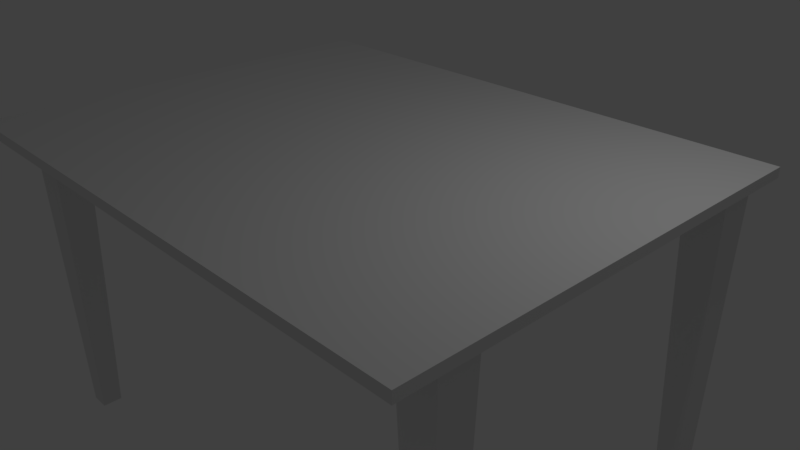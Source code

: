 # Source: table.blend  (saved by Blender 2.79.0; exported with 4.5.12 LTS)
import bpy
from mathutils import Matrix  # noqa: F401  (used for matrix-valued properties, if any)

bpy.ops.wm.read_factory_settings(use_empty=True)
scene = bpy.context.scene
scene.name = 'Scene'

# ---- collections
col_collection_1 = bpy.data.collections.new('Collection 1'); scene.collection.children.link(col_collection_1)

# ---- world
world_world = bpy.data.worlds.new('World'); scene.world = world_world
world_world.color = (0.05088, 0.05088, 0.05088)
world_world.use_sun_shadow = False
world_world.sun_shadow_jitter_overblur = 0.0
world_world.cycles.sampling_method = 'MANUAL'

# ---- cameras
cam_camera = bpy.data.cameras.new('Camera')
cam_camera.clip_end = 100.0
cam_camera.lens = 35.0
cam_camera.sensor_width = 32.0
cam_camera.sensor_height = 18.0
cam_camera.ortho_scale = 7.314
cam_camera.dof.focus_distance = 0.0
cam_camera.dof.aperture_fstop = 128.0

# ---- lights
light_lamp = bpy.data.lights.new('Lamp', 'POINT')
light_lamp.transmission_factor = 0.0
light_lamp.cutoff_distance = 30.0
light_lamp.energy = 100.0
light_lamp.shadow_buffer_clip_start = 1.001
light_lamp.shadow_soft_size = 0.1
light_lamp.shadow_maximum_resolution = 0.006
light_lamp.use_absolute_resolution = True

# ---- meshes
me_cube_001 = bpy.data.meshes.new('Cube.001')
me_cube_001.from_pydata([(-0.3573, -0.5496, -16.9), (-1.0, -1.0, 1.0), (-0.3573, 0.5496, -16.9), (-1.0, 1.0, 1.0), (0.7419, -0.5496, -16.9), (1.0, -1.0, 1.0), (0.7419, 0.5496, -16.9), (1.0, 1.0, 1.0)], [], [(0, 1, 3, 2), (2, 3, 7, 6), (6, 7, 5, 4), (4, 5, 1, 0), (2, 6, 4, 0)])
_uv = me_cube_001.uv_layers.new(name='UVMap')
_uv.uv.foreach_set('vector', [0.1703, 0.0, 0.2198, 1.0, 0.0, 1.0, 0.0495, 0.0, 0.2904, 0.9997, 0.2198, 3.329e-08, 0.4396, 0.0, 0.4112, 0.9997, 0.8297, 0.0, 0.8792, 0.9995, 0.6594, 0.9995, 0.7089, 0.0, 0.468, 0.9997, 0.4396, 2.663e-08, 0.6594, 0.0, 0.5888, 0.9997, 0.8792, 0.06138, 0.8792, 6.657e-09, 1.0, 0.0, 1.0, 0.06138])
me_cube_001.use_remesh_preserve_volume = False
me_cube_001.use_remesh_preserve_attributes = False
me_cube_001.use_mirror_vertex_groups = False
me_cube_001.update()
me_cube = bpy.data.meshes.new('Cube')
me_cube.from_pydata([(-3.723, -3.232, -0.1343), (-3.723, -3.232, -1.031e-05), (-3.723, 2.676, -0.1343), (-3.723, 2.676, -1.031e-05), (3.866, -3.232, -0.1343), (3.866, -3.232, -1.031e-05), (3.866, 2.676, -0.1343), (3.866, 2.676, -1.031e-05)], [], [(0, 1, 3, 2), (2, 3, 7, 6), (6, 7, 5, 4), (4, 5, 1, 0), (2, 6, 4, 0), (7, 3, 1, 5)])
_uv = me_cube.uv_layers.new(name='UVMap')
_uv.uv.foreach_set('vector', [1.0, 0.5, 0.989, 0.5, 0.989, 0.0, 1.0, 0.0, 0.978, 0.6423, 0.967, 0.6423, 0.967, 0.0, 0.978, 0.0, 0.989, 0.5, 1.0, 0.5, 1.0, 1.0, 0.989, 1.0, 0.978, 0.0, 0.989, 0.0, 0.989, 0.6423, 0.978, 0.6423, 1.171e-07, 0.6423, 0.0, 8.071e-08, 0.4835, 0.0, 0.4835, 0.6423, 0.967, 0.0, 0.967, 0.6423, 0.4835, 0.6423, 0.4835, 8.071e-08])
me_cube.use_remesh_preserve_volume = False
me_cube.use_remesh_preserve_attributes = False
me_cube.use_mirror_vertex_groups = False
me_cube.update()
me_cube_002 = bpy.data.meshes.new('Cube.002')
me_cube_002.from_pydata([(-0.3573, -0.5496, -16.9), (-1.0, -1.0, 1.0), (-0.3573, 0.5496, -16.9), (-1.0, 1.0, 1.0), (0.7419, -0.5496, -16.9), (1.0, -1.0, 1.0), (0.7419, 0.5496, -16.9), (1.0, 1.0, 1.0)], [], [(0, 1, 3, 2), (2, 3, 7, 6), (6, 7, 5, 4), (4, 5, 1, 0), (2, 6, 4, 0)])
_uv = me_cube_002.uv_layers.new(name='UVMap')
_uv.uv.foreach_set('vector', [0.1703, 0.0, 0.2198, 1.0, 0.0, 1.0, 0.0495, 0.0, 0.2904, 0.9997, 0.2198, 3.329e-08, 0.4396, 0.0, 0.4112, 0.9997, 0.8297, 0.0, 0.8792, 0.9995, 0.6594, 0.9995, 0.7089, 0.0, 0.468, 0.9997, 0.4396, 2.663e-08, 0.6594, 0.0, 0.5888, 0.9997, 0.8792, 0.06138, 0.8792, 6.657e-09, 1.0, 0.0, 1.0, 0.06138])
me_cube_002.use_remesh_preserve_volume = False
me_cube_002.use_remesh_preserve_attributes = False
me_cube_002.use_mirror_vertex_groups = False
me_cube_002.update()
me_cube_003 = bpy.data.meshes.new('Cube.003')
me_cube_003.from_pydata([(-0.3573, -0.5496, -16.9), (-1.0, -1.0, 1.0), (-0.3573, 0.5496, -16.9), (-1.0, 1.0, 1.0), (0.7419, -0.5496, -16.9), (1.0, -1.0, 1.0), (0.7419, 0.5496, -16.9), (1.0, 1.0, 1.0)], [], [(0, 1, 3, 2), (2, 3, 7, 6), (6, 7, 5, 4), (4, 5, 1, 0), (2, 6, 4, 0), (7, 3, 1, 5)])
me_cube_003.use_remesh_preserve_volume = False
me_cube_003.use_remesh_preserve_attributes = False
me_cube_003.use_mirror_vertex_groups = False
me_cube_003.update()
me_cube_004 = bpy.data.meshes.new('Cube.004')
me_cube_004.from_pydata([(-0.3573, -0.5496, -16.9), (-1.0, -1.0, 1.0), (-0.3573, 0.5496, -16.9), (-1.0, 1.0, 1.0), (0.7419, -0.5496, -16.9), (1.0, -1.0, 1.0), (0.7419, 0.5496, -16.9), (1.0, 1.0, 1.0)], [], [(0, 1, 3, 2), (2, 3, 7, 6), (6, 7, 5, 4), (4, 5, 1, 0), (2, 6, 4, 0)])
_uv = me_cube_004.uv_layers.new(name='UVMap')
_uv.uv.foreach_set('vector', [0.1703, 0.0, 0.2198, 1.0, 0.0, 1.0, 0.0495, 0.0, 0.2904, 0.9997, 0.2198, 3.329e-08, 0.4396, 0.0, 0.4112, 0.9997, 0.8297, 0.0, 0.8792, 0.9995, 0.6594, 0.9995, 0.7089, 0.0, 0.468, 0.9997, 0.4396, 2.663e-08, 0.6594, 0.0, 0.5888, 0.9997, 0.8792, 0.06138, 0.8792, 6.657e-09, 1.0, 0.0, 1.0, 0.06138])
me_cube_004.use_remesh_preserve_volume = False
me_cube_004.use_remesh_preserve_attributes = False
me_cube_004.use_mirror_vertex_groups = False
me_cube_004.update()

# ---- objects
ob_cube_001 = bpy.data.objects.new('Cube.001', me_cube_001)
ob_cube = bpy.data.objects.new('Cube', me_cube)
ob_lamp = bpy.data.objects.new('Lamp', light_lamp)
ob_camera = bpy.data.objects.new('Camera', cam_camera)
ob_cube_002 = bpy.data.objects.new('Cube.002', me_cube_002)
ob_cube_003 = bpy.data.objects.new('Cube.003', me_cube_003)
ob_cube_004 = bpy.data.objects.new('Cube.004', me_cube_004)

# ---- transforms, parenting, visibility, modifiers, constraints
ob_cube_001.location = (-3.425, -2.362, 1.259)
ob_cube_001.scale = (0.2484, 0.2484, 0.2484)
ob_cube_001.lineart.crease_threshold = 0.0
ob_cube.location = (-0.04069, 0.09081, 1.578)
ob_cube.lineart.crease_threshold = 0.0
ob_lamp.location = (4.076, 1.005, 5.904)
ob_lamp.rotation_euler = (0.6503, 0.05522, 1.866)
ob_lamp.lock_rotations_4d = False
ob_lamp.empty_display_type = 'ARROWS'
ob_lamp.color = (0.0, 0.0, 0.0, 0.0)
ob_lamp.lineart.crease_threshold = 0.0
ob_camera.location = (7.481, -6.508, 5.344)
ob_camera.rotation_euler = (1.109, 0.0, 0.8149)
ob_camera.lock_rotations_4d = False
ob_camera.empty_display_type = 'ARROWS'
ob_camera.color = (0.0, 0.0, 0.0, 0.0)
ob_camera.display_type = 'WIRE'
ob_camera.lineart.crease_threshold = 0.0
ob_cube_002.location = (3.51, -2.362, 1.259)
ob_cube_002.scale = (0.2484, 0.2484, 0.2484)
ob_cube_002.lineart.crease_threshold = 0.0
ob_cube_003.location = (-3.425, 1.986, 1.259)
ob_cube_003.scale = (0.2484, 0.2484, 0.2484)
ob_cube_003.lineart.crease_threshold = 0.0
ob_cube_004.location = (3.51, 1.994, 1.259)
ob_cube_004.scale = (0.2484, 0.2484, 0.2484)
ob_cube_004.lineart.crease_threshold = 0.0

# ---- collection membership
col_collection_1.objects.link(ob_cube_001)
col_collection_1.objects.link(ob_cube)
col_collection_1.objects.link(ob_lamp)
col_collection_1.objects.link(ob_camera)
col_collection_1.objects.link(ob_cube_002)
col_collection_1.objects.link(ob_cube_003)
col_collection_1.objects.link(ob_cube_004)

# ---- scene / render settings (as saved in the file)
scene.camera = ob_camera
scene.frame_start = 1; scene.frame_end = 250; scene.frame_set(1)
scene.render.engine = 'BLENDER_EEVEE_NEXT'
scene.render.resolution_percentage = 50
scene.render.dither_intensity = 0.0
scene.cycles.use_denoising = False
scene.cycles.samples = 128
scene.cycles.sampling_pattern = 'TABULATED_SOBOL'
scene.cycles.use_adaptive_sampling = False
scene.cycles.use_light_tree = False
scene.cycles.blur_glossy = 0.0
scene.cycles.sample_clamp_indirect = 0.0
scene.view_settings.view_transform = 'Standard'
bpy.context.view_layer.update()
